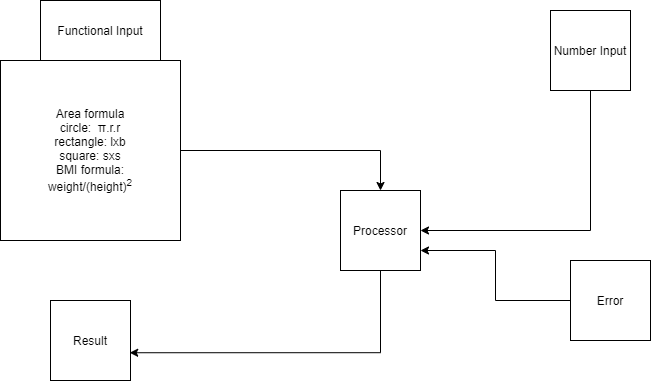

The diagram above was exported from draw.io. Its source (the exported page's mxGraphModel, read from the mxfile embedded in the PNG):
<mxGraphModel dx="1038" dy="580" grid="1" gridSize="10" guides="1" tooltips="1" connect="1" arrows="1" fold="1" page="1" pageScale="1" pageWidth="827" pageHeight="1169" math="0" shadow="0">
  <root>
    <mxCell id="0" />
    <mxCell id="1" parent="0" />
    <mxCell id="Ibq_KJulDlWlrVnch7rc-1" value="Functional Input" style="rounded=0;whiteSpace=wrap;html=1;" parent="1" vertex="1">
      <mxGeometry x="80" y="90" width="120" height="60" as="geometry" />
    </mxCell>
    <mxCell id="Ibq_KJulDlWlrVnch7rc-10" style="edgeStyle=orthogonalEdgeStyle;rounded=0;orthogonalLoop=1;jettySize=auto;html=1;" parent="1" target="Ibq_KJulDlWlrVnch7rc-4" edge="1">
      <mxGeometry relative="1" as="geometry">
        <mxPoint x="210" y="240" as="sourcePoint" />
      </mxGeometry>
    </mxCell>
    <mxCell id="Ibq_KJulDlWlrVnch7rc-13" style="edgeStyle=orthogonalEdgeStyle;rounded=0;orthogonalLoop=1;jettySize=auto;html=1;exitX=0.5;exitY=1;exitDx=0;exitDy=0;entryX=0.99;entryY=0.653;entryDx=0;entryDy=0;entryPerimeter=0;" parent="1" source="Ibq_KJulDlWlrVnch7rc-4" target="Ibq_KJulDlWlrVnch7rc-7" edge="1">
      <mxGeometry relative="1" as="geometry" />
    </mxCell>
    <mxCell id="Ibq_KJulDlWlrVnch7rc-4" value="Processor" style="whiteSpace=wrap;html=1;aspect=fixed;" parent="1" vertex="1">
      <mxGeometry x="380" y="280" width="80" height="80" as="geometry" />
    </mxCell>
    <mxCell id="Ibq_KJulDlWlrVnch7rc-14" style="edgeStyle=orthogonalEdgeStyle;rounded=0;orthogonalLoop=1;jettySize=auto;html=1;exitX=0.5;exitY=1;exitDx=0;exitDy=0;entryX=1;entryY=0.5;entryDx=0;entryDy=0;" parent="1" source="Ibq_KJulDlWlrVnch7rc-5" target="Ibq_KJulDlWlrVnch7rc-4" edge="1">
      <mxGeometry relative="1" as="geometry" />
    </mxCell>
    <mxCell id="Ibq_KJulDlWlrVnch7rc-5" value="Number Input" style="whiteSpace=wrap;html=1;aspect=fixed;" parent="1" vertex="1">
      <mxGeometry x="590" y="100" width="80" height="80" as="geometry" />
    </mxCell>
    <mxCell id="Ibq_KJulDlWlrVnch7rc-15" style="edgeStyle=orthogonalEdgeStyle;rounded=0;orthogonalLoop=1;jettySize=auto;html=1;exitX=0;exitY=0.5;exitDx=0;exitDy=0;entryX=1;entryY=0.75;entryDx=0;entryDy=0;" parent="1" source="Ibq_KJulDlWlrVnch7rc-6" target="Ibq_KJulDlWlrVnch7rc-4" edge="1">
      <mxGeometry relative="1" as="geometry" />
    </mxCell>
    <mxCell id="Ibq_KJulDlWlrVnch7rc-6" value="Error" style="whiteSpace=wrap;html=1;aspect=fixed;" parent="1" vertex="1">
      <mxGeometry x="610" y="350" width="80" height="80" as="geometry" />
    </mxCell>
    <mxCell id="Ibq_KJulDlWlrVnch7rc-7" value="Result" style="whiteSpace=wrap;html=1;aspect=fixed;" parent="1" vertex="1">
      <mxGeometry x="90" y="390" width="80" height="80" as="geometry" />
    </mxCell>
    <mxCell id="Ibq_KJulDlWlrVnch7rc-17" value="Area formula&lt;br&gt;circle:&amp;nbsp;&amp;nbsp;π.r.r&lt;br&gt;rectangle: lxb&lt;br&gt;square: sxs&lt;br&gt;&lt;div&gt;&lt;span&gt;BMI formula:&lt;/span&gt;&lt;/div&gt;weight/(height)&lt;sup&gt;2&lt;/sup&gt;" style="whiteSpace=wrap;html=1;aspect=fixed;align=center;" parent="1" vertex="1">
      <mxGeometry x="40" y="150" width="180" height="180" as="geometry" />
    </mxCell>
  </root>
</mxGraphModel>